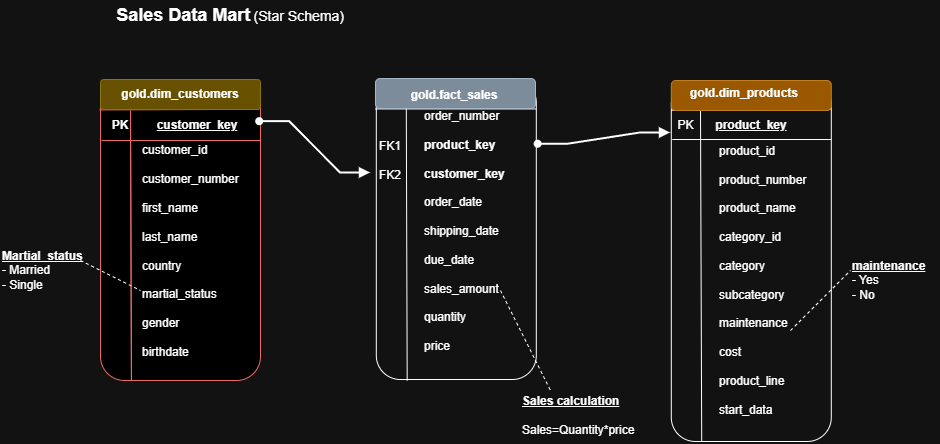

The diagram above was exported from draw.io. Its source (the exported page's mxGraphModel, read from the mxfile embedded in the PNG):
<mxGraphModel dx="1880" dy="622" grid="1" gridSize="10" guides="1" tooltips="1" connect="1" arrows="1" fold="1" page="1" pageScale="1" pageWidth="850" pageHeight="1100" math="0" shadow="0">
  <root>
    <mxCell id="0" />
    <mxCell id="1" parent="0" />
    <mxCell id="bKSHtz2FxZhXXQCkAh9T-1" parent="1" style="rounded=1;whiteSpace=wrap;html=1;align=left;strokeColor=light-dark(#000000,#EA6B66);fillColor=light-dark(#FFFFFF,#000000);" value="&lt;div style=&quot;&quot;&gt;&lt;br&gt;&lt;/div&gt;" vertex="1">
      <mxGeometry height="300.98" width="160" x="70" y="199.02" as="geometry" />
    </mxCell>
    <mxCell id="bKSHtz2FxZhXXQCkAh9T-2" edge="1" parent="1" source="bKSHtz2FxZhXXQCkAh9T-1" style="endArrow=none;html=1;rounded=0;exitX=-0.005;exitY=0.101;exitDx=0;exitDy=0;exitPerimeter=0;entryX=0.99;entryY=0.099;entryDx=0;entryDy=0;entryPerimeter=0;strokeColor=light-dark(#000000,#EA6B66);" target="bKSHtz2FxZhXXQCkAh9T-1" value="">
      <mxGeometry height="50" relative="1" width="50" as="geometry">
        <mxPoint x="90" y="280" as="sourcePoint" />
        <mxPoint x="140" y="230" as="targetPoint" />
      </mxGeometry>
    </mxCell>
    <mxCell id="bKSHtz2FxZhXXQCkAh9T-5" edge="1" parent="1" style="endArrow=none;html=1;rounded=0;exitX=-0.005;exitY=0.101;exitDx=0;exitDy=0;exitPerimeter=0;entryX=0.99;entryY=0.099;entryDx=0;entryDy=0;entryPerimeter=0;strokeColor=light-dark(#000000,#EA6B66);" value="">
      <mxGeometry height="50" relative="1" width="50" as="geometry">
        <mxPoint x="71" y="260" as="sourcePoint" />
        <mxPoint x="230" y="260" as="targetPoint" />
      </mxGeometry>
    </mxCell>
    <mxCell id="bKSHtz2FxZhXXQCkAh9T-6" edge="1" parent="1" style="endArrow=none;html=1;rounded=0;entryX=0.193;entryY=1.001;entryDx=0;entryDy=0;entryPerimeter=0;strokeColor=light-dark(#000000,#EA6B66);" target="bKSHtz2FxZhXXQCkAh9T-1" value="">
      <mxGeometry height="50" relative="1" width="50" as="geometry">
        <mxPoint x="100" y="230" as="sourcePoint" />
        <mxPoint x="100.88" y="480" as="targetPoint" />
      </mxGeometry>
    </mxCell>
    <mxCell id="bKSHtz2FxZhXXQCkAh9T-7" parent="1" style="rounded=1;whiteSpace=wrap;html=1;" value="" vertex="1">
      <mxGeometry height="300.98" width="160" x="345.8" y="198.04" as="geometry" />
    </mxCell>
    <mxCell id="bKSHtz2FxZhXXQCkAh9T-8" edge="1" parent="1" source="bKSHtz2FxZhXXQCkAh9T-7" style="endArrow=none;html=1;rounded=0;exitX=-0.005;exitY=0.101;exitDx=0;exitDy=0;exitPerimeter=0;" value="">
      <mxGeometry height="50" relative="1" width="50" as="geometry">
        <mxPoint x="365.8" y="278.04" as="sourcePoint" />
        <mxPoint x="505.64" y="228.44" as="targetPoint" />
      </mxGeometry>
    </mxCell>
    <mxCell id="bKSHtz2FxZhXXQCkAh9T-10" edge="1" parent="1" style="endArrow=none;html=1;rounded=0;" value="">
      <mxGeometry height="50" relative="1" width="50" as="geometry">
        <mxPoint x="375.8" y="228.04" as="sourcePoint" />
        <mxPoint x="376.68" y="500" as="targetPoint" />
      </mxGeometry>
    </mxCell>
    <mxCell id="bKSHtz2FxZhXXQCkAh9T-11" parent="1" style="rounded=1;whiteSpace=wrap;html=1;" value="" vertex="1">
      <mxGeometry height="360.98" width="160" x="640.8" y="200" as="geometry" />
    </mxCell>
    <mxCell id="bKSHtz2FxZhXXQCkAh9T-12" edge="1" parent="1" style="endArrow=none;html=1;rounded=0;exitX=-0.005;exitY=0.101;exitDx=0;exitDy=0;exitPerimeter=0;entryX=0.99;entryY=0.099;entryDx=0;entryDy=0;entryPerimeter=0;" value="">
      <mxGeometry height="50" relative="1" width="50" as="geometry">
        <mxPoint x="640.8" y="229.71898" as="sourcePoint" />
        <mxPoint x="800" y="228.99702000000002" as="targetPoint" />
      </mxGeometry>
    </mxCell>
    <mxCell id="bKSHtz2FxZhXXQCkAh9T-13" edge="1" parent="1" style="endArrow=none;html=1;rounded=0;exitX=-0.005;exitY=0.101;exitDx=0;exitDy=0;exitPerimeter=0;entryX=0.99;entryY=0.099;entryDx=0;entryDy=0;entryPerimeter=0;" value="">
      <mxGeometry height="50" relative="1" width="50" as="geometry">
        <mxPoint x="641.8" y="259.02" as="sourcePoint" />
        <mxPoint x="800.8" y="259.02" as="targetPoint" />
      </mxGeometry>
    </mxCell>
    <mxCell id="bKSHtz2FxZhXXQCkAh9T-14" edge="1" parent="1" style="endArrow=none;html=1;rounded=0;entryX=0.19;entryY=1.001;entryDx=0;entryDy=0;entryPerimeter=0;" target="bKSHtz2FxZhXXQCkAh9T-11" value="">
      <mxGeometry height="50" relative="1" width="50" as="geometry">
        <mxPoint x="670" y="230" as="sourcePoint" />
        <mxPoint x="671.68" y="510" as="targetPoint" />
      </mxGeometry>
    </mxCell>
    <mxCell id="bKSHtz2FxZhXXQCkAh9T-16" parent="1" style="text;html=1;whiteSpace=wrap;strokeColor=none;fillColor=none;align=left;verticalAlign=middle;rounded=0;" value="customer_id&lt;div&gt;&lt;br&gt;&lt;div&gt;customer_number&lt;/div&gt;&lt;div&gt;&lt;br&gt;&lt;/div&gt;&lt;div&gt;first_name&lt;/div&gt;&lt;div&gt;&lt;br&gt;&lt;/div&gt;&lt;div&gt;last_name&amp;nbsp;&lt;/div&gt;&lt;div&gt;&lt;br&gt;&lt;/div&gt;&lt;div&gt;country&lt;/div&gt;&lt;div&gt;&lt;br&gt;&lt;/div&gt;&lt;div&gt;martial_status&lt;/div&gt;&lt;div&gt;&lt;br&gt;&lt;/div&gt;&lt;div&gt;gender&lt;/div&gt;&lt;div&gt;&lt;br&gt;&lt;/div&gt;&lt;div&gt;birthdate&lt;/div&gt;&lt;div&gt;&lt;br&gt;&lt;/div&gt;&lt;/div&gt;" vertex="1">
      <mxGeometry height="200" width="114.2" x="110" y="278.04" as="geometry" />
    </mxCell>
    <mxCell id="bKSHtz2FxZhXXQCkAh9T-20" parent="1" style="text;html=1;whiteSpace=wrap;strokeColor=none;fillColor=none;align=left;verticalAlign=middle;rounded=0;" value="order_number&lt;div&gt;&lt;br&gt;&lt;div&gt;&lt;b&gt;product_key&lt;/b&gt;&lt;/div&gt;&lt;div&gt;&lt;br&gt;&lt;/div&gt;&lt;div&gt;&lt;b&gt;customer_key&lt;/b&gt;&lt;/div&gt;&lt;div&gt;&lt;br&gt;&lt;/div&gt;&lt;div&gt;order_date&lt;/div&gt;&lt;div&gt;&lt;br&gt;&lt;/div&gt;&lt;div&gt;shipping_date&lt;/div&gt;&lt;div&gt;&lt;br&gt;&lt;/div&gt;&lt;div&gt;due_date&lt;/div&gt;&lt;div&gt;&lt;br&gt;&lt;/div&gt;&lt;div&gt;sales_amount&lt;/div&gt;&lt;div&gt;&lt;br&gt;&lt;/div&gt;&lt;div&gt;quantity&lt;/div&gt;&lt;div&gt;&lt;br&gt;&lt;/div&gt;&lt;div&gt;price&lt;/div&gt;&lt;div&gt;&lt;br&gt;&lt;/div&gt;&lt;/div&gt;" vertex="1">
      <mxGeometry height="240" width="114.2" x="391.6" y="238.04" as="geometry" />
    </mxCell>
    <mxCell id="bKSHtz2FxZhXXQCkAh9T-22" parent="1" style="text;html=1;whiteSpace=wrap;strokeColor=none;fillColor=none;align=center;verticalAlign=middle;rounded=0;" value="FK1&lt;div&gt;&lt;br&gt;&lt;/div&gt;&lt;div&gt;FK2&lt;/div&gt;" vertex="1">
      <mxGeometry height="50" width="40" x="340" y="255" as="geometry" />
    </mxCell>
    <mxCell id="bKSHtz2FxZhXXQCkAh9T-23" parent="1" style="text;html=1;whiteSpace=wrap;strokeColor=none;fillColor=none;align=left;verticalAlign=middle;rounded=0;" value="product_id&lt;div&gt;&lt;br&gt;&lt;div&gt;product_number&lt;/div&gt;&lt;div&gt;&lt;br&gt;&lt;/div&gt;&lt;div&gt;product_name&lt;/div&gt;&lt;/div&gt;&lt;div&gt;&lt;br&gt;&lt;/div&gt;&lt;div&gt;category_id&lt;/div&gt;&lt;div&gt;&lt;br&gt;&lt;/div&gt;&lt;div&gt;category&lt;/div&gt;&lt;div&gt;&lt;br&gt;&lt;/div&gt;&lt;div&gt;subcategory&lt;/div&gt;&lt;div&gt;&lt;br&gt;&lt;/div&gt;&lt;div&gt;maintenance&lt;/div&gt;&lt;div&gt;&lt;br&gt;&lt;/div&gt;&lt;div&gt;cost&lt;/div&gt;&lt;div&gt;&lt;br&gt;&lt;/div&gt;&lt;div&gt;product_line&lt;/div&gt;&lt;div&gt;&lt;br&gt;&lt;/div&gt;&lt;div&gt;start_data&lt;/div&gt;" vertex="1">
      <mxGeometry height="280" width="114.2" x="686.6" y="260" as="geometry" />
    </mxCell>
    <mxCell id="bKSHtz2FxZhXXQCkAh9T-25" parent="1" style="text;html=1;whiteSpace=wrap;strokeColor=none;fillColor=none;align=center;verticalAlign=middle;rounded=0;" value="&lt;b&gt;&lt;u&gt;product_key&lt;/u&gt;&lt;/b&gt;" vertex="1">
      <mxGeometry height="30" width="100" x="670.8" y="230" as="geometry" />
    </mxCell>
    <mxCell id="bKSHtz2FxZhXXQCkAh9T-26" parent="1" style="text;html=1;whiteSpace=wrap;strokeColor=none;fillColor=none;align=center;verticalAlign=middle;rounded=0;" value="PK" vertex="1">
      <mxGeometry height="30" width="30.8" x="640" y="230" as="geometry" />
    </mxCell>
    <mxCell id="bKSHtz2FxZhXXQCkAh9T-32" edge="1" parent="1" source="bKSHtz2FxZhXXQCkAh9T-1" style="html=1;labelBackgroundColor=#ffffff;jettySize=auto;orthogonalLoop=1;fontSize=14;rounded=0;jumpStyle=gap;edgeStyle=entityRelationEdgeStyle;startArrow=oval;endArrow=block;strokeWidth=2;startFill=1;endFill=1;entryX=0;entryY=0.75;entryDx=0;entryDy=0;exitX=0.995;exitY=0.14;exitDx=0;exitDy=0;exitPerimeter=0;shape=wire;dashed=1;" target="bKSHtz2FxZhXXQCkAh9T-22" value="">
      <mxGeometry height="48" relative="1" width="48" as="geometry">
        <mxPoint x="220" y="148" as="sourcePoint" />
        <mxPoint x="268" y="100" as="targetPoint" />
      </mxGeometry>
    </mxCell>
    <mxCell id="bKSHtz2FxZhXXQCkAh9T-33" edge="1" parent="1" source="bKSHtz2FxZhXXQCkAh9T-20" style="html=1;labelBackgroundColor=#ffffff;jettySize=auto;orthogonalLoop=1;fontSize=14;rounded=0;jumpStyle=gap;edgeStyle=entityRelationEdgeStyle;startArrow=oval;endArrow=block;strokeWidth=2;startFill=1;endFill=1;entryX=0;entryY=0.75;entryDx=0;entryDy=0;exitX=1.016;exitY=0.107;exitDx=0;exitDy=0;exitPerimeter=0;elbow=vertical;" target="bKSHtz2FxZhXXQCkAh9T-26" value="">
      <mxGeometry height="48" relative="1" width="48" as="geometry">
        <mxPoint x="460" y="138" as="sourcePoint" />
        <mxPoint x="508" y="90" as="targetPoint" />
      </mxGeometry>
    </mxCell>
    <mxCell id="bKSHtz2FxZhXXQCkAh9T-35" edge="1" parent="1" style="endArrow=none;dashed=1;html=1;rounded=0;" value="">
      <mxGeometry height="50" relative="1" width="50" as="geometry">
        <mxPoint x="50" y="380" as="sourcePoint" />
        <mxPoint x="110" y="410" as="targetPoint" />
      </mxGeometry>
    </mxCell>
    <mxCell id="bKSHtz2FxZhXXQCkAh9T-36" parent="1" style="text;html=1;whiteSpace=wrap;strokeColor=none;fillColor=none;align=left;verticalAlign=middle;rounded=0;" value="&lt;b&gt;&lt;u&gt;Martial_status&lt;/u&gt;&lt;/b&gt;&lt;div&gt;- Married&lt;/div&gt;&lt;div&gt;- Single&lt;/div&gt;" vertex="1">
      <mxGeometry height="40" width="80" x="-30" y="370" as="geometry" />
    </mxCell>
    <mxCell id="bKSHtz2FxZhXXQCkAh9T-37" edge="1" parent="1" style="endArrow=none;dashed=1;html=1;rounded=0;" value="">
      <mxGeometry height="50" relative="1" width="50" as="geometry">
        <mxPoint x="470" y="410" as="sourcePoint" />
        <mxPoint x="520" y="510" as="targetPoint" />
      </mxGeometry>
    </mxCell>
    <mxCell id="bKSHtz2FxZhXXQCkAh9T-40" edge="1" parent="1" style="endArrow=none;dashed=1;html=1;rounded=0;" value="">
      <mxGeometry height="50" relative="1" width="50" as="geometry">
        <mxPoint x="760" y="450" as="sourcePoint" />
        <mxPoint x="820" y="390" as="targetPoint" />
      </mxGeometry>
    </mxCell>
    <mxCell id="bKSHtz2FxZhXXQCkAh9T-42" parent="1" style="text;html=1;whiteSpace=wrap;strokeColor=none;fillColor=none;align=left;verticalAlign=middle;rounded=0;" value="&lt;b&gt;&lt;u&gt;Sales calculation&lt;/u&gt;&lt;/b&gt;&lt;div&gt;&lt;b&gt;&lt;u&gt;&lt;br&gt;&lt;/u&gt;&lt;/b&gt;&lt;div&gt;Sales=Quantity*price&lt;/div&gt;&lt;/div&gt;" vertex="1">
      <mxGeometry height="30" width="130" x="490" y="520" as="geometry" />
    </mxCell>
    <mxCell id="bKSHtz2FxZhXXQCkAh9T-43" parent="1" style="text;html=1;whiteSpace=wrap;strokeColor=none;fillColor=none;align=left;verticalAlign=middle;rounded=0;" value="&lt;b&gt;&lt;u&gt;maintenance&lt;/u&gt;&lt;/b&gt;&lt;div&gt;- Yes&lt;/div&gt;&lt;div&gt;- No&lt;/div&gt;" vertex="1">
      <mxGeometry height="30" width="90" x="820" y="385" as="geometry" />
    </mxCell>
    <mxCell id="bKSHtz2FxZhXXQCkAh9T-44" parent="1" style="text;html=1;whiteSpace=wrap;strokeColor=none;fillColor=none;align=center;verticalAlign=middle;rounded=0;" value="&lt;font style=&quot;font-size: 18px;&quot;&gt;&lt;b&gt;Sales Data Mart&lt;/b&gt;&lt;/font&gt; &lt;font style=&quot;font-size: 14px;&quot;&gt;(Star Schema)&lt;/font&gt;" vertex="1">
      <mxGeometry height="30" width="240" x="80" y="120" as="geometry" />
    </mxCell>
    <mxCell id="bKSHtz2FxZhXXQCkAh9T-60" parent="1" style="text;html=1;whiteSpace=wrap;strokeColor=none;fillColor=none;align=center;verticalAlign=middle;rounded=0;" value="&lt;b&gt;&lt;u&gt;customer_key&lt;/u&gt;&lt;/b&gt;" vertex="1">
      <mxGeometry height="30" width="80" x="127.1" y="230" as="geometry" />
    </mxCell>
    <mxCell id="bKSHtz2FxZhXXQCkAh9T-61" edge="1" parent="1" style="endArrow=none;html=1;rounded=0;entryX=0.193;entryY=1.001;entryDx=0;entryDy=0;entryPerimeter=0;strokeColor=light-dark(#000000,#EA6B66);" value="">
      <mxGeometry height="50" relative="1" width="50" as="geometry">
        <mxPoint x="100" y="230" as="sourcePoint" />
        <mxPoint x="101" y="500" as="targetPoint" />
      </mxGeometry>
    </mxCell>
    <mxCell id="bKSHtz2FxZhXXQCkAh9T-62" parent="1" style="text;html=1;whiteSpace=wrap;strokeColor=none;fillColor=none;align=center;verticalAlign=middle;rounded=0;" value="&lt;b&gt;PK&lt;/b&gt;" vertex="1">
      <mxGeometry height="20" width="40" x="70" y="235" as="geometry" />
    </mxCell>
    <mxCell id="bKSHtz2FxZhXXQCkAh9T-63" parent="1" style="rounded=1;whiteSpace=wrap;html=1;fillColor=#e3c800;fontColor=#000000;strokeColor=#B09500;arcSize=12;" value="" vertex="1">
      <mxGeometry height="30" width="160" x="70" y="199.01999999999998" as="geometry" />
    </mxCell>
    <mxCell id="bKSHtz2FxZhXXQCkAh9T-64" parent="1" style="text;html=1;whiteSpace=wrap;align=center;verticalAlign=middle;rounded=0;" value="&lt;b&gt;gold.dim_customers&lt;/b&gt;" vertex="1">
      <mxGeometry height="30" width="120" x="90" y="199.02" as="geometry" />
    </mxCell>
    <mxCell id="bKSHtz2FxZhXXQCkAh9T-65" parent="1" style="rounded=1;whiteSpace=wrap;html=1;fillColor=#647687;fontColor=#ffffff;strokeColor=#314354;" value="" vertex="1">
      <mxGeometry height="30" width="160" x="345" y="198.04" as="geometry" />
    </mxCell>
    <mxCell id="bKSHtz2FxZhXXQCkAh9T-67" parent="1" style="text;html=1;whiteSpace=wrap;strokeColor=none;fillColor=none;align=center;verticalAlign=middle;rounded=1;" value="&lt;b&gt;gold.fact_sales&lt;/b&gt;" vertex="1">
      <mxGeometry height="30" width="100" x="374.00000000000006" y="200" as="geometry" />
    </mxCell>
    <mxCell id="bKSHtz2FxZhXXQCkAh9T-68" parent="1" style="rounded=1;whiteSpace=wrap;html=1;fillColor=#f0a30a;fontColor=#000000;strokeColor=#BD7000;" value="" vertex="1">
      <mxGeometry height="30" width="160" x="640.8" y="200" as="geometry" />
    </mxCell>
    <mxCell id="bKSHtz2FxZhXXQCkAh9T-69" parent="1" style="text;html=1;whiteSpace=wrap;strokeColor=none;fillColor=none;align=center;verticalAlign=middle;rounded=0;" value="&lt;b&gt;gold.dim_products&lt;/b&gt;" vertex="1">
      <mxGeometry height="30" width="114.2" x="656.6" y="198.04000000000002" as="geometry" />
    </mxCell>
  </root>
</mxGraphModel>